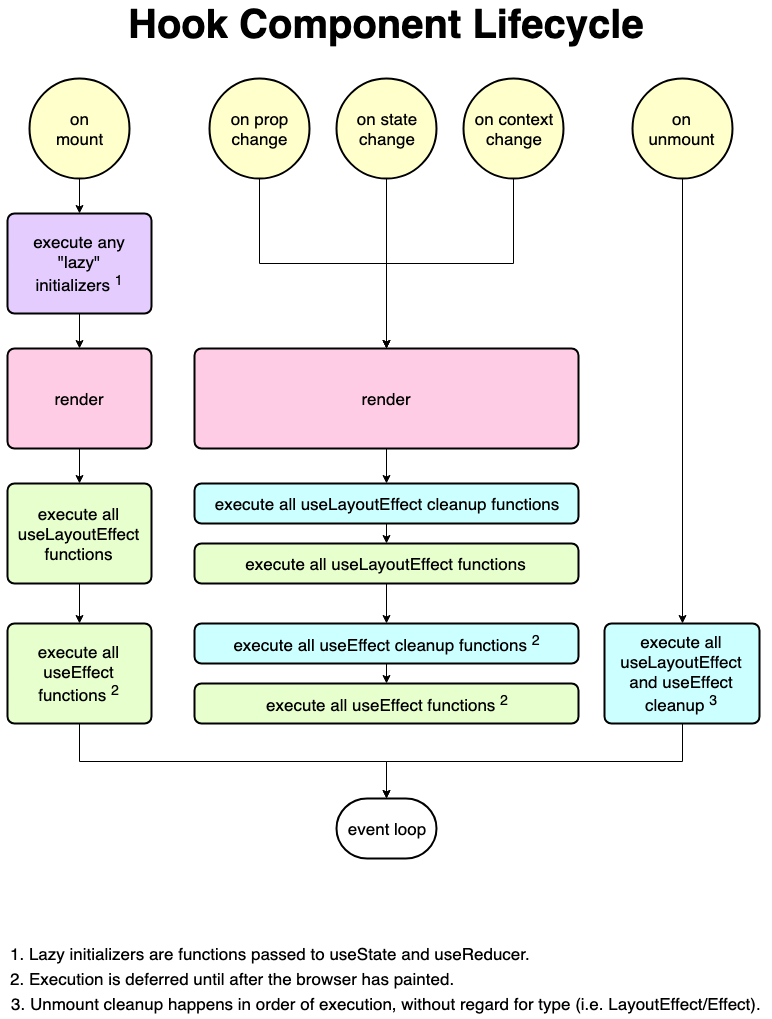

The diagram above was exported from draw.io. Its source (the exported page's mxGraphModel, read from the mxfile embedded in the PNG):
<mxGraphModel dx="1279" dy="825" grid="1" gridSize="10" guides="1" tooltips="1" connect="1" arrows="1" fold="1" page="1" pageScale="1" pageWidth="850" pageHeight="1100" math="0" shadow="0">
  <root>
    <mxCell id="0" />
    <mxCell id="1" parent="0" />
    <mxCell id="P9dzV_uxmLl55_uZoSnp-4" style="edgeStyle=orthogonalEdgeStyle;rounded=0;orthogonalLoop=1;jettySize=auto;html=1;exitX=0.5;exitY=1;exitDx=0;exitDy=0;exitPerimeter=0;entryX=0.5;entryY=0;entryDx=0;entryDy=0;fontSize=17;" parent="1" source="P9dzV_uxmLl55_uZoSnp-2" target="P9dzV_uxmLl55_uZoSnp-3" edge="1">
      <mxGeometry relative="1" as="geometry" />
    </mxCell>
    <mxCell id="P9dzV_uxmLl55_uZoSnp-2" value="on&lt;br&gt;mount" style="strokeWidth=2;html=1;shape=mxgraph.flowchart.start_2;whiteSpace=wrap;fontSize=17;fillColor=#FFFFCC;" parent="1" vertex="1">
      <mxGeometry x="68" y="120" width="100" height="100" as="geometry" />
    </mxCell>
    <mxCell id="eATNRp91KAeAuzyoPof7-11" style="edgeStyle=orthogonalEdgeStyle;rounded=0;orthogonalLoop=1;jettySize=auto;html=1;exitX=0.5;exitY=1;exitDx=0;exitDy=0;entryX=0.5;entryY=0;entryDx=0;entryDy=0;fontSize=17;" edge="1" parent="1" source="P9dzV_uxmLl55_uZoSnp-3" target="P9dzV_uxmLl55_uZoSnp-5">
      <mxGeometry relative="1" as="geometry" />
    </mxCell>
    <mxCell id="P9dzV_uxmLl55_uZoSnp-3" value="execute any&lt;br style=&quot;font-size: 17px&quot;&gt;&quot;lazy&quot;&lt;br style=&quot;font-size: 17px&quot;&gt;initializers &lt;sup&gt;1&lt;/sup&gt;&lt;br style=&quot;font-size: 17px&quot;&gt;" style="rounded=1;whiteSpace=wrap;html=1;absoluteArcSize=1;arcSize=14;strokeWidth=2;fontSize=17;fillColor=#E5CCFF;" parent="1" vertex="1">
      <mxGeometry x="46" y="255" width="144" height="100" as="geometry" />
    </mxCell>
    <mxCell id="eATNRp91KAeAuzyoPof7-1" style="edgeStyle=orthogonalEdgeStyle;rounded=0;orthogonalLoop=1;jettySize=auto;html=1;exitX=0.5;exitY=1;exitDx=0;exitDy=0;entryX=0.5;entryY=0;entryDx=0;entryDy=0;fontSize=17;" edge="1" parent="1" source="P9dzV_uxmLl55_uZoSnp-5" target="P9dzV_uxmLl55_uZoSnp-6">
      <mxGeometry relative="1" as="geometry" />
    </mxCell>
    <mxCell id="P9dzV_uxmLl55_uZoSnp-5" value="render" style="rounded=1;whiteSpace=wrap;html=1;absoluteArcSize=1;arcSize=14;strokeWidth=2;fontSize=17;fillColor=#FFCCE6;" parent="1" vertex="1">
      <mxGeometry x="46" y="390" width="144" height="100" as="geometry" />
    </mxCell>
    <mxCell id="eATNRp91KAeAuzyoPof7-10" style="edgeStyle=orthogonalEdgeStyle;rounded=0;orthogonalLoop=1;jettySize=auto;html=1;exitX=0.5;exitY=1;exitDx=0;exitDy=0;entryX=0.5;entryY=0;entryDx=0;entryDy=0;fontSize=17;" edge="1" parent="1" source="P9dzV_uxmLl55_uZoSnp-6" target="P9dzV_uxmLl55_uZoSnp-8">
      <mxGeometry relative="1" as="geometry" />
    </mxCell>
    <mxCell id="P9dzV_uxmLl55_uZoSnp-6" value="execute all&lt;br style=&quot;font-size: 17px&quot;&gt;useLayoutEffect functions" style="rounded=1;whiteSpace=wrap;html=1;absoluteArcSize=1;arcSize=14;strokeWidth=2;fontSize=17;fillColor=#E6FFCC;" parent="1" vertex="1">
      <mxGeometry x="46" y="525" width="144" height="100" as="geometry" />
    </mxCell>
    <mxCell id="eATNRp91KAeAuzyoPof7-24" style="edgeStyle=orthogonalEdgeStyle;rounded=0;orthogonalLoop=1;jettySize=auto;html=1;exitX=0.5;exitY=1;exitDx=0;exitDy=0;entryX=0.5;entryY=0;entryDx=0;entryDy=0;entryPerimeter=0;fontSize=17;" edge="1" parent="1" source="P9dzV_uxmLl55_uZoSnp-8" target="P9dzV_uxmLl55_uZoSnp-18">
      <mxGeometry relative="1" as="geometry" />
    </mxCell>
    <mxCell id="P9dzV_uxmLl55_uZoSnp-8" value="execute all&lt;br style=&quot;font-size: 17px&quot;&gt;useEffect functions &lt;sup&gt;2&lt;/sup&gt;" style="rounded=1;whiteSpace=wrap;html=1;absoluteArcSize=1;arcSize=14;strokeWidth=2;fontSize=17;fillColor=#E6FFCC;" parent="1" vertex="1">
      <mxGeometry x="46" y="665" width="144" height="100" as="geometry" />
    </mxCell>
    <mxCell id="eATNRp91KAeAuzyoPof7-27" style="edgeStyle=orthogonalEdgeStyle;rounded=0;orthogonalLoop=1;jettySize=auto;html=1;exitX=0.5;exitY=1;exitDx=0;exitDy=0;exitPerimeter=0;fontSize=17;" edge="1" parent="1" source="P9dzV_uxmLl55_uZoSnp-12" target="eATNRp91KAeAuzyoPof7-12">
      <mxGeometry relative="1" as="geometry" />
    </mxCell>
    <mxCell id="P9dzV_uxmLl55_uZoSnp-12" value="on prop&lt;br style=&quot;font-size: 17px;&quot;&gt;change&lt;br style=&quot;font-size: 17px;&quot;&gt;" style="strokeWidth=2;html=1;shape=mxgraph.flowchart.start_2;whiteSpace=wrap;fontSize=17;fillColor=#FFFFCC;" parent="1" vertex="1">
      <mxGeometry x="248" y="120" width="100" height="100" as="geometry" />
    </mxCell>
    <mxCell id="eATNRp91KAeAuzyoPof7-26" style="edgeStyle=orthogonalEdgeStyle;rounded=0;orthogonalLoop=1;jettySize=auto;html=1;exitX=0.5;exitY=1;exitDx=0;exitDy=0;exitPerimeter=0;fontSize=17;" edge="1" parent="1" source="P9dzV_uxmLl55_uZoSnp-14" target="eATNRp91KAeAuzyoPof7-12">
      <mxGeometry relative="1" as="geometry" />
    </mxCell>
    <mxCell id="P9dzV_uxmLl55_uZoSnp-14" value="on state&lt;br style=&quot;font-size: 17px;&quot;&gt;change&lt;br style=&quot;font-size: 17px;&quot;&gt;" style="strokeWidth=2;html=1;shape=mxgraph.flowchart.start_2;whiteSpace=wrap;fontSize=17;fillColor=#FFFFCC;" parent="1" vertex="1">
      <mxGeometry x="375" y="120" width="100" height="100" as="geometry" />
    </mxCell>
    <mxCell id="P9dzV_uxmLl55_uZoSnp-18" value="event loop" style="strokeWidth=2;html=1;shape=mxgraph.flowchart.terminator;whiteSpace=wrap;fontSize=17;" parent="1" vertex="1">
      <mxGeometry x="375" y="840" width="100" height="60" as="geometry" />
    </mxCell>
    <mxCell id="P9dzV_uxmLl55_uZoSnp-32" style="edgeStyle=orthogonalEdgeStyle;rounded=0;orthogonalLoop=1;jettySize=auto;html=1;exitX=0.5;exitY=1;exitDx=0;exitDy=0;exitPerimeter=0;entryX=0.5;entryY=0;entryDx=0;entryDy=0;fontSize=17;" parent="1" source="P9dzV_uxmLl55_uZoSnp-26" target="P9dzV_uxmLl55_uZoSnp-27" edge="1">
      <mxGeometry relative="1" as="geometry" />
    </mxCell>
    <mxCell id="P9dzV_uxmLl55_uZoSnp-26" value="on&lt;br&gt;unmount" style="strokeWidth=2;html=1;shape=mxgraph.flowchart.start_2;whiteSpace=wrap;fontSize=17;fillColor=#FFFFCC;" parent="1" vertex="1">
      <mxGeometry x="670.5" y="120" width="100" height="100" as="geometry" />
    </mxCell>
    <mxCell id="P9dzV_uxmLl55_uZoSnp-30" style="edgeStyle=orthogonalEdgeStyle;rounded=0;orthogonalLoop=1;jettySize=auto;html=1;exitX=0.5;exitY=1;exitDx=0;exitDy=0;entryX=0.5;entryY=0;entryDx=0;entryDy=0;entryPerimeter=0;fontSize=17;" parent="1" source="P9dzV_uxmLl55_uZoSnp-27" target="P9dzV_uxmLl55_uZoSnp-18" edge="1">
      <mxGeometry relative="1" as="geometry" />
    </mxCell>
    <mxCell id="P9dzV_uxmLl55_uZoSnp-27" value="&lt;span style=&quot;font-size: 17px&quot;&gt;execute all&lt;/span&gt;&lt;br style=&quot;font-size: 17px&quot;&gt;&lt;span style=&quot;font-size: 17px&quot;&gt;useLayoutEffect&lt;/span&gt;&lt;br style=&quot;font-size: 17px&quot;&gt;&lt;span style=&quot;font-size: 17px&quot;&gt;and useEffect cleanup &lt;sup&gt;3&lt;/sup&gt;&lt;/span&gt;" style="rounded=1;whiteSpace=wrap;html=1;absoluteArcSize=1;arcSize=14;strokeWidth=2;fontSize=17;fillColor=#CCFFFF;" parent="1" vertex="1">
      <mxGeometry x="643" y="665" width="155" height="100" as="geometry" />
    </mxCell>
    <mxCell id="P9dzV_uxmLl55_uZoSnp-31" value="&lt;font size=&quot;1&quot;&gt;&lt;b style=&quot;font-size: 40px&quot;&gt;Hook Component Lifecycle&lt;/b&gt;&lt;/font&gt;" style="text;html=1;resizable=0;autosize=1;align=center;verticalAlign=middle;points=[];fillColor=none;strokeColor=none;rounded=0;" parent="1" vertex="1">
      <mxGeometry x="160" y="50" width="530" height="30" as="geometry" />
    </mxCell>
    <mxCell id="eATNRp91KAeAuzyoPof7-29" style="edgeStyle=orthogonalEdgeStyle;rounded=0;orthogonalLoop=1;jettySize=auto;html=1;exitX=0.5;exitY=1;exitDx=0;exitDy=0;exitPerimeter=0;entryX=0.5;entryY=0;entryDx=0;entryDy=0;fontSize=17;" edge="1" parent="1" source="eATNRp91KAeAuzyoPof7-2" target="eATNRp91KAeAuzyoPof7-12">
      <mxGeometry relative="1" as="geometry" />
    </mxCell>
    <mxCell id="eATNRp91KAeAuzyoPof7-2" value="on context&lt;br&gt;change&lt;br&gt;" style="strokeWidth=2;html=1;shape=mxgraph.flowchart.start_2;whiteSpace=wrap;fontSize=17;fillColor=#FFFFCC;" vertex="1" parent="1">
      <mxGeometry x="502" y="120" width="100" height="100" as="geometry" />
    </mxCell>
    <mxCell id="eATNRp91KAeAuzyoPof7-5" value="&lt;div style=&quot;text-align: left&quot;&gt;&lt;span&gt;1. Lazy initializers are functions passed to useState and useReducer.&lt;/span&gt;&lt;/div&gt;" style="text;html=1;resizable=0;autosize=1;align=center;verticalAlign=middle;points=[];fillColor=none;strokeColor=none;rounded=0;fontSize=17;" vertex="1" parent="1">
      <mxGeometry x="39" y="980" width="540" height="30" as="geometry" />
    </mxCell>
    <mxCell id="eATNRp91KAeAuzyoPof7-7" value="&lt;div style=&quot;text-align: left&quot;&gt;&lt;/div&gt;2. Execution is deferred until after the browser has painted.&lt;br&gt;" style="text;html=1;resizable=0;autosize=1;align=center;verticalAlign=middle;points=[];fillColor=none;strokeColor=none;rounded=0;fontSize=17;" vertex="1" parent="1">
      <mxGeometry x="41" y="1005" width="460" height="30" as="geometry" />
    </mxCell>
    <mxCell id="eATNRp91KAeAuzyoPof7-9" value="&lt;div style=&quot;text-align: left&quot;&gt;3. Unmount cleanup happens in order of execution, without regard for type (i.e. LayoutEffect/Effect).&lt;br&gt;&lt;/div&gt;" style="text;html=1;resizable=0;autosize=1;align=center;verticalAlign=middle;points=[];fillColor=none;strokeColor=none;rounded=0;fontSize=17;" vertex="1" parent="1">
      <mxGeometry x="40" y="1030" width="770" height="30" as="geometry" />
    </mxCell>
    <mxCell id="eATNRp91KAeAuzyoPof7-38" style="edgeStyle=orthogonalEdgeStyle;rounded=0;orthogonalLoop=1;jettySize=auto;html=1;exitX=0.5;exitY=1;exitDx=0;exitDy=0;entryX=0.5;entryY=0;entryDx=0;entryDy=0;fontSize=17;" edge="1" parent="1" source="eATNRp91KAeAuzyoPof7-12" target="eATNRp91KAeAuzyoPof7-14">
      <mxGeometry relative="1" as="geometry" />
    </mxCell>
    <mxCell id="eATNRp91KAeAuzyoPof7-12" value="render" style="rounded=1;whiteSpace=wrap;html=1;absoluteArcSize=1;arcSize=14;strokeWidth=2;fontSize=17;fillColor=#FFCCE6;" vertex="1" parent="1">
      <mxGeometry x="233" y="390" width="384" height="100" as="geometry" />
    </mxCell>
    <mxCell id="eATNRp91KAeAuzyoPof7-37" style="edgeStyle=orthogonalEdgeStyle;rounded=0;orthogonalLoop=1;jettySize=auto;html=1;exitX=0.5;exitY=1;exitDx=0;exitDy=0;entryX=0.5;entryY=0;entryDx=0;entryDy=0;fontSize=17;" edge="1" parent="1" source="eATNRp91KAeAuzyoPof7-14" target="eATNRp91KAeAuzyoPof7-16">
      <mxGeometry relative="1" as="geometry" />
    </mxCell>
    <mxCell id="eATNRp91KAeAuzyoPof7-14" value="execute all useLayoutEffect cleanup functions " style="rounded=1;whiteSpace=wrap;html=1;absoluteArcSize=1;arcSize=14;strokeWidth=2;fontSize=17;fillColor=#CCFFFF;" vertex="1" parent="1">
      <mxGeometry x="233" y="525" width="384" height="40" as="geometry" />
    </mxCell>
    <mxCell id="eATNRp91KAeAuzyoPof7-36" style="edgeStyle=orthogonalEdgeStyle;rounded=0;orthogonalLoop=1;jettySize=auto;html=1;exitX=0.5;exitY=1;exitDx=0;exitDy=0;entryX=0.5;entryY=0;entryDx=0;entryDy=0;fontSize=17;" edge="1" parent="1" source="eATNRp91KAeAuzyoPof7-16" target="eATNRp91KAeAuzyoPof7-32">
      <mxGeometry relative="1" as="geometry" />
    </mxCell>
    <mxCell id="eATNRp91KAeAuzyoPof7-16" value="execute all useLayoutEffect functions" style="rounded=1;whiteSpace=wrap;html=1;absoluteArcSize=1;arcSize=14;strokeWidth=2;fontSize=17;fillColor=#E6FFCC;" vertex="1" parent="1">
      <mxGeometry x="233" y="585" width="384" height="40" as="geometry" />
    </mxCell>
    <mxCell id="eATNRp91KAeAuzyoPof7-35" style="edgeStyle=orthogonalEdgeStyle;rounded=0;orthogonalLoop=1;jettySize=auto;html=1;exitX=0.5;exitY=1;exitDx=0;exitDy=0;entryX=0.5;entryY=0;entryDx=0;entryDy=0;fontSize=17;" edge="1" parent="1" source="eATNRp91KAeAuzyoPof7-32" target="eATNRp91KAeAuzyoPof7-33">
      <mxGeometry relative="1" as="geometry" />
    </mxCell>
    <mxCell id="eATNRp91KAeAuzyoPof7-32" value="execute all useEffect cleanup functions &lt;sup&gt;2&lt;/sup&gt;" style="rounded=1;whiteSpace=wrap;html=1;absoluteArcSize=1;arcSize=14;strokeWidth=2;fontSize=17;fillColor=#CCFFFF;" vertex="1" parent="1">
      <mxGeometry x="233" y="665" width="384" height="40" as="geometry" />
    </mxCell>
    <mxCell id="eATNRp91KAeAuzyoPof7-33" value="execute all useEffect functions &lt;sup&gt;2&lt;/sup&gt;" style="rounded=1;whiteSpace=wrap;html=1;absoluteArcSize=1;arcSize=14;strokeWidth=2;fontSize=17;fillColor=#E6FFCC;" vertex="1" parent="1">
      <mxGeometry x="233" y="725" width="384" height="40" as="geometry" />
    </mxCell>
  </root>
</mxGraphModel>